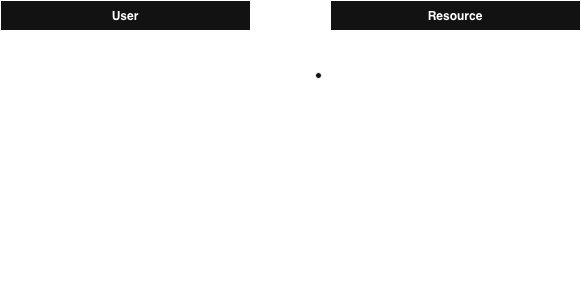

The diagram above was exported from draw.io. Its source (the exported page's mxGraphModel, read from the mxfile embedded in the PNG):
<mxGraphModel dx="786" dy="513" grid="1" gridSize="10" guides="1" tooltips="1" connect="1" arrows="1" fold="1" page="1" pageScale="1" pageWidth="850" pageHeight="1100" math="0" shadow="0" extFonts="Permanent Marker^https://fonts.googleapis.com/css?family=Permanent+Marker">
  <root>
    <mxCell id="0" />
    <mxCell id="1" parent="0" />
    <mxCell id="C-vyLk0tnHw3VtMMgP7b-1" edge="1" parent="1" source="C-vyLk0tnHw3VtMMgP7b-24" style="edgeStyle=entityRelationEdgeStyle;endArrow=ERzeroToMany;startArrow=ERone;endFill=1;startFill=0;" target="C-vyLk0tnHw3VtMMgP7b-6" value="">
      <mxGeometry height="100" relative="1" width="100" as="geometry">
        <mxPoint x="340" y="720" as="sourcePoint" />
        <mxPoint x="440" y="620" as="targetPoint" />
      </mxGeometry>
    </mxCell>
    <mxCell id="C-vyLk0tnHw3VtMMgP7b-2" parent="1" style="shape=table;startSize=30;container=1;collapsible=1;childLayout=tableLayout;fixedRows=1;rowLines=0;fontStyle=1;align=center;resizeLast=1;" value="Resource" vertex="1">
      <mxGeometry height="280" width="250" x="450" y="120" as="geometry" />
    </mxCell>
    <mxCell id="C-vyLk0tnHw3VtMMgP7b-3" parent="C-vyLk0tnHw3VtMMgP7b-2" style="shape=partialRectangle;collapsible=0;dropTarget=0;pointerEvents=0;fillColor=none;points=[[0,0.5],[1,0.5]];portConstraint=eastwest;top=0;left=0;right=0;bottom=1;" value="" vertex="1">
      <mxGeometry height="30" width="250" y="30" as="geometry" />
    </mxCell>
    <mxCell id="C-vyLk0tnHw3VtMMgP7b-4" parent="C-vyLk0tnHw3VtMMgP7b-3" style="shape=partialRectangle;overflow=hidden;connectable=0;fillColor=none;top=0;left=0;bottom=0;right=0;fontStyle=1;" value="PK" vertex="1">
      <mxGeometry height="30" width="30" as="geometry">
        <mxRectangle height="30" width="30" as="alternateBounds" />
      </mxGeometry>
    </mxCell>
    <mxCell id="C-vyLk0tnHw3VtMMgP7b-5" parent="C-vyLk0tnHw3VtMMgP7b-3" style="shape=partialRectangle;overflow=hidden;connectable=0;fillColor=none;top=0;left=0;bottom=0;right=0;align=left;spacingLeft=6;fontStyle=5;" value="resource_id int NOT NULL " vertex="1">
      <mxGeometry height="30" width="220" x="30" as="geometry">
        <mxRectangle height="30" width="220" as="alternateBounds" />
      </mxGeometry>
    </mxCell>
    <mxCell id="C-vyLk0tnHw3VtMMgP7b-6" parent="C-vyLk0tnHw3VtMMgP7b-2" style="shape=partialRectangle;collapsible=0;dropTarget=0;pointerEvents=0;fillColor=none;points=[[0,0.5],[1,0.5]];portConstraint=eastwest;top=0;left=0;right=0;bottom=0;" value="" vertex="1">
      <mxGeometry height="30" width="250" y="60" as="geometry" />
    </mxCell>
    <mxCell id="C-vyLk0tnHw3VtMMgP7b-7" parent="C-vyLk0tnHw3VtMMgP7b-6" style="shape=partialRectangle;overflow=hidden;connectable=0;fillColor=none;top=0;left=0;bottom=0;right=0;" value="FK1" vertex="1">
      <mxGeometry height="30" width="30" as="geometry">
        <mxRectangle height="30" width="30" as="alternateBounds" />
      </mxGeometry>
    </mxCell>
    <mxCell id="C-vyLk0tnHw3VtMMgP7b-8" parent="C-vyLk0tnHw3VtMMgP7b-6" style="shape=partialRectangle;overflow=hidden;connectable=0;fillColor=none;top=0;left=0;bottom=0;right=0;align=left;spacingLeft=6;" value="username char(50) NOT NULL" vertex="1">
      <mxGeometry height="30" width="220" x="30" as="geometry">
        <mxRectangle height="30" width="220" as="alternateBounds" />
      </mxGeometry>
    </mxCell>
    <mxCell id="b7tIV1ZnOgwvIBZY4Grb-7" parent="C-vyLk0tnHw3VtMMgP7b-2" style="shape=partialRectangle;collapsible=0;dropTarget=0;pointerEvents=0;fillColor=none;points=[[0,0.5],[1,0.5]];portConstraint=eastwest;top=0;left=0;right=0;bottom=0;" value="" vertex="1">
      <mxGeometry height="30" width="250" y="90" as="geometry" />
    </mxCell>
    <mxCell id="b7tIV1ZnOgwvIBZY4Grb-8" parent="b7tIV1ZnOgwvIBZY4Grb-7" style="shape=partialRectangle;overflow=hidden;connectable=0;fillColor=none;top=0;left=0;bottom=0;right=0;" value="" vertex="1">
      <mxGeometry height="30" width="30" as="geometry">
        <mxRectangle height="30" width="30" as="alternateBounds" />
      </mxGeometry>
    </mxCell>
    <mxCell id="b7tIV1ZnOgwvIBZY4Grb-9" parent="b7tIV1ZnOgwvIBZY4Grb-7" style="shape=partialRectangle;overflow=hidden;connectable=0;fillColor=none;top=0;left=0;bottom=0;right=0;align=left;spacingLeft=6;" value="title char(200) NOT NULL" vertex="1">
      <mxGeometry height="30" width="220" x="30" as="geometry">
        <mxRectangle height="30" width="220" as="alternateBounds" />
      </mxGeometry>
    </mxCell>
    <mxCell id="b7tIV1ZnOgwvIBZY4Grb-22" parent="C-vyLk0tnHw3VtMMgP7b-2" style="shape=partialRectangle;collapsible=0;dropTarget=0;pointerEvents=0;fillColor=none;points=[[0,0.5],[1,0.5]];portConstraint=eastwest;top=0;left=0;right=0;bottom=0;" value="" vertex="1">
      <mxGeometry height="30" width="250" y="120" as="geometry" />
    </mxCell>
    <mxCell id="b7tIV1ZnOgwvIBZY4Grb-23" parent="b7tIV1ZnOgwvIBZY4Grb-22" style="shape=partialRectangle;overflow=hidden;connectable=0;fillColor=none;top=0;left=0;bottom=0;right=0;" value="" vertex="1">
      <mxGeometry height="30" width="30" as="geometry">
        <mxRectangle height="30" width="30" as="alternateBounds" />
      </mxGeometry>
    </mxCell>
    <mxCell id="b7tIV1ZnOgwvIBZY4Grb-24" parent="b7tIV1ZnOgwvIBZY4Grb-22" style="shape=partialRectangle;overflow=hidden;connectable=0;fillColor=none;top=0;left=0;bottom=0;right=0;align=left;spacingLeft=6;" value="slug char(200) NOT NULL" vertex="1">
      <mxGeometry height="30" width="220" x="30" as="geometry">
        <mxRectangle height="30" width="220" as="alternateBounds" />
      </mxGeometry>
    </mxCell>
    <mxCell id="b7tIV1ZnOgwvIBZY4Grb-13" parent="C-vyLk0tnHw3VtMMgP7b-2" style="shape=partialRectangle;collapsible=0;dropTarget=0;pointerEvents=0;fillColor=none;points=[[0,0.5],[1,0.5]];portConstraint=eastwest;top=0;left=0;right=0;bottom=0;" value="" vertex="1">
      <mxGeometry height="30" width="250" y="150" as="geometry" />
    </mxCell>
    <mxCell id="b7tIV1ZnOgwvIBZY4Grb-14" parent="b7tIV1ZnOgwvIBZY4Grb-13" style="shape=partialRectangle;overflow=hidden;connectable=0;fillColor=none;top=0;left=0;bottom=0;right=0;" value="" vertex="1">
      <mxGeometry height="30" width="30" as="geometry">
        <mxRectangle height="30" width="30" as="alternateBounds" />
      </mxGeometry>
    </mxCell>
    <mxCell id="b7tIV1ZnOgwvIBZY4Grb-15" parent="b7tIV1ZnOgwvIBZY4Grb-13" style="shape=partialRectangle;overflow=hidden;connectable=0;fillColor=none;top=0;left=0;bottom=0;right=0;align=left;spacingLeft=6;" value="description text NOT NULL" vertex="1">
      <mxGeometry height="30" width="220" x="30" as="geometry">
        <mxRectangle height="30" width="220" as="alternateBounds" />
      </mxGeometry>
    </mxCell>
    <mxCell id="C-vyLk0tnHw3VtMMgP7b-9" parent="C-vyLk0tnHw3VtMMgP7b-2" style="shape=partialRectangle;collapsible=0;dropTarget=0;pointerEvents=0;fillColor=none;points=[[0,0.5],[1,0.5]];portConstraint=eastwest;top=0;left=0;right=0;bottom=0;" value="" vertex="1">
      <mxGeometry height="30" width="250" y="180" as="geometry" />
    </mxCell>
    <mxCell id="C-vyLk0tnHw3VtMMgP7b-10" parent="C-vyLk0tnHw3VtMMgP7b-9" style="shape=partialRectangle;overflow=hidden;connectable=0;fillColor=none;top=0;left=0;bottom=0;right=0;" value="" vertex="1">
      <mxGeometry height="30" width="30" as="geometry">
        <mxRectangle height="30" width="30" as="alternateBounds" />
      </mxGeometry>
    </mxCell>
    <mxCell id="C-vyLk0tnHw3VtMMgP7b-11" parent="C-vyLk0tnHw3VtMMgP7b-9" style="shape=partialRectangle;overflow=hidden;connectable=0;fillColor=none;top=0;left=0;bottom=0;right=0;align=left;spacingLeft=6;" value="created_at datetime NOT NULL" vertex="1">
      <mxGeometry height="30" width="220" x="30" as="geometry">
        <mxRectangle height="30" width="220" as="alternateBounds" />
      </mxGeometry>
    </mxCell>
    <mxCell id="b7tIV1ZnOgwvIBZY4Grb-16" parent="C-vyLk0tnHw3VtMMgP7b-2" style="shape=partialRectangle;collapsible=0;dropTarget=0;pointerEvents=0;fillColor=none;points=[[0,0.5],[1,0.5]];portConstraint=eastwest;top=0;left=0;right=0;bottom=0;" value="" vertex="1">
      <mxGeometry height="30" width="250" y="210" as="geometry" />
    </mxCell>
    <mxCell id="b7tIV1ZnOgwvIBZY4Grb-17" parent="b7tIV1ZnOgwvIBZY4Grb-16" style="shape=partialRectangle;overflow=hidden;connectable=0;fillColor=none;top=0;left=0;bottom=0;right=0;" value="" vertex="1">
      <mxGeometry height="30" width="30" as="geometry">
        <mxRectangle height="30" width="30" as="alternateBounds" />
      </mxGeometry>
    </mxCell>
    <mxCell id="b7tIV1ZnOgwvIBZY4Grb-18" parent="b7tIV1ZnOgwvIBZY4Grb-16" style="shape=partialRectangle;overflow=hidden;connectable=0;fillColor=none;top=0;left=0;bottom=0;right=0;align=left;spacingLeft=6;" value="updated_at datetime NOT NULL" vertex="1">
      <mxGeometry height="30" width="220" x="30" as="geometry">
        <mxRectangle height="30" width="220" as="alternateBounds" />
      </mxGeometry>
    </mxCell>
    <mxCell id="b7tIV1ZnOgwvIBZY4Grb-19" parent="C-vyLk0tnHw3VtMMgP7b-2" style="shape=partialRectangle;collapsible=0;dropTarget=0;pointerEvents=0;fillColor=none;points=[[0,0.5],[1,0.5]];portConstraint=eastwest;top=0;left=0;right=0;bottom=0;" value="" vertex="1">
      <mxGeometry height="30" width="250" y="240" as="geometry" />
    </mxCell>
    <mxCell id="b7tIV1ZnOgwvIBZY4Grb-20" parent="b7tIV1ZnOgwvIBZY4Grb-19" style="shape=partialRectangle;overflow=hidden;connectable=0;fillColor=none;top=0;left=0;bottom=0;right=0;" value="" vertex="1">
      <mxGeometry height="30" width="30" as="geometry">
        <mxRectangle height="30" width="30" as="alternateBounds" />
      </mxGeometry>
    </mxCell>
    <mxCell id="b7tIV1ZnOgwvIBZY4Grb-21" parent="b7tIV1ZnOgwvIBZY4Grb-19" style="shape=partialRectangle;overflow=hidden;connectable=0;fillColor=none;top=0;left=0;bottom=0;right=0;align=left;spacingLeft=6;" value="approved boolean NOT NULL" vertex="1">
      <mxGeometry height="30" width="220" x="30" as="geometry">
        <mxRectangle height="30" width="220" as="alternateBounds" />
      </mxGeometry>
    </mxCell>
    <mxCell id="C-vyLk0tnHw3VtMMgP7b-23" parent="1" style="shape=table;startSize=30;container=1;collapsible=1;childLayout=tableLayout;fixedRows=1;rowLines=0;fontStyle=1;align=center;resizeLast=1;" value="User" vertex="1">
      <mxGeometry height="130" width="250" x="120" y="120" as="geometry">
        <mxRectangle height="30" width="100" x="120" y="120" as="alternateBounds" />
      </mxGeometry>
    </mxCell>
    <mxCell id="C-vyLk0tnHw3VtMMgP7b-24" parent="C-vyLk0tnHw3VtMMgP7b-23" style="shape=partialRectangle;collapsible=0;dropTarget=0;pointerEvents=0;fillColor=none;points=[[0,0.5],[1,0.5]];portConstraint=eastwest;top=0;left=0;right=0;bottom=1;" value="" vertex="1">
      <mxGeometry height="30" width="250" y="30" as="geometry" />
    </mxCell>
    <mxCell id="C-vyLk0tnHw3VtMMgP7b-25" parent="C-vyLk0tnHw3VtMMgP7b-24" style="shape=partialRectangle;overflow=hidden;connectable=0;fillColor=none;top=0;left=0;bottom=0;right=0;fontStyle=1;" value="PK" vertex="1">
      <mxGeometry height="30" width="30" as="geometry">
        <mxRectangle height="30" width="30" as="alternateBounds" />
      </mxGeometry>
    </mxCell>
    <mxCell id="C-vyLk0tnHw3VtMMgP7b-26" parent="C-vyLk0tnHw3VtMMgP7b-24" style="shape=partialRectangle;overflow=hidden;connectable=0;fillColor=none;top=0;left=0;bottom=0;right=0;align=left;spacingLeft=6;fontStyle=5;" value="username char(50) NOT NULL " vertex="1">
      <mxGeometry height="30" width="220" x="30" as="geometry">
        <mxRectangle height="30" width="220" as="alternateBounds" />
      </mxGeometry>
    </mxCell>
    <mxCell id="b7tIV1ZnOgwvIBZY4Grb-1" parent="C-vyLk0tnHw3VtMMgP7b-23" style="shape=partialRectangle;collapsible=0;dropTarget=0;pointerEvents=0;fillColor=none;points=[[0,0.5],[1,0.5]];portConstraint=eastwest;top=0;left=0;right=0;bottom=0;" value="" vertex="1">
      <mxGeometry height="30" width="250" y="60" as="geometry" />
    </mxCell>
    <mxCell id="b7tIV1ZnOgwvIBZY4Grb-2" parent="b7tIV1ZnOgwvIBZY4Grb-1" style="shape=partialRectangle;overflow=hidden;connectable=0;fillColor=none;top=0;left=0;bottom=0;right=0;" value="" vertex="1">
      <mxGeometry height="30" width="30" as="geometry">
        <mxRectangle height="30" width="30" as="alternateBounds" />
      </mxGeometry>
    </mxCell>
    <mxCell id="b7tIV1ZnOgwvIBZY4Grb-3" parent="b7tIV1ZnOgwvIBZY4Grb-1" style="shape=partialRectangle;overflow=hidden;connectable=0;fillColor=none;top=0;left=0;bottom=0;right=0;align=left;spacingLeft=6;" value="email char(50)" vertex="1">
      <mxGeometry height="30" width="220" x="30" as="geometry">
        <mxRectangle height="30" width="220" as="alternateBounds" />
      </mxGeometry>
    </mxCell>
    <mxCell id="b7tIV1ZnOgwvIBZY4Grb-4" parent="C-vyLk0tnHw3VtMMgP7b-23" style="shape=partialRectangle;collapsible=0;dropTarget=0;pointerEvents=0;fillColor=none;points=[[0,0.5],[1,0.5]];portConstraint=eastwest;top=0;left=0;right=0;bottom=0;" value="" vertex="1">
      <mxGeometry height="30" width="250" y="90" as="geometry" />
    </mxCell>
    <mxCell id="b7tIV1ZnOgwvIBZY4Grb-5" parent="b7tIV1ZnOgwvIBZY4Grb-4" style="shape=partialRectangle;overflow=hidden;connectable=0;fillColor=none;top=0;left=0;bottom=0;right=0;" value="" vertex="1">
      <mxGeometry height="30" width="30" as="geometry">
        <mxRectangle height="30" width="30" as="alternateBounds" />
      </mxGeometry>
    </mxCell>
    <mxCell id="b7tIV1ZnOgwvIBZY4Grb-6" parent="b7tIV1ZnOgwvIBZY4Grb-4" style="shape=partialRectangle;overflow=hidden;connectable=0;fillColor=none;top=0;left=0;bottom=0;right=0;align=left;spacingLeft=6;" value="password char(50) NOT NULL" vertex="1">
      <mxGeometry height="30" width="220" x="30" as="geometry">
        <mxRectangle height="30" width="220" as="alternateBounds" />
      </mxGeometry>
    </mxCell>
  </root>
</mxGraphModel>